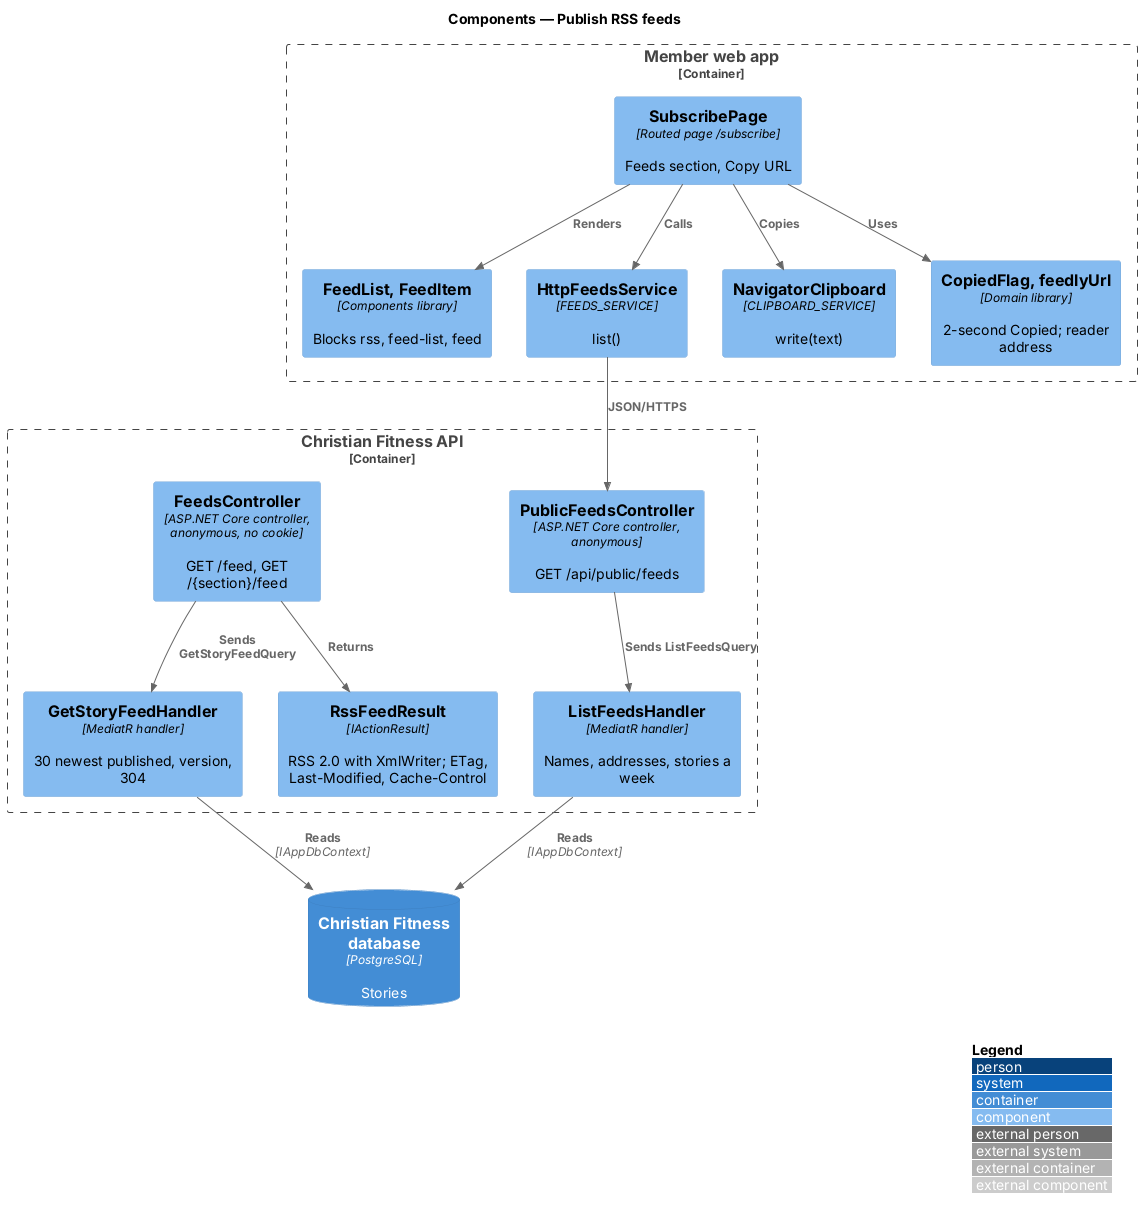

The diagram above was rendered by PlantUML. Its source (embedded in the PNG):
@startuml
!include <C4/C4_Component>
LAYOUT_WITH_LEGEND()
title Components — Publish RSS feeds

Container_Boundary(web, "Member web app") {
  Component(page, "SubscribePage", "Routed page /subscribe", "Feeds section, Copy URL")
  Component(list, "FeedList, FeedItem", "Components library", "Blocks rss, feed-list, feed")
  Component(fc, "HttpFeedsService", "FEEDS_SERVICE", "list()")
  Component(clip, "NavigatorClipboard", "CLIPBOARD_SERVICE", "write(text)")
  Component(flag, "CopiedFlag, feedlyUrl", "Domain library", "2-second Copied; reader address")
}
Container_Boundary(api, "Christian Fitness API") {
  Component(feeds, "FeedsController", "ASP.NET Core controller, anonymous, no cookie", "GET /feed, GET /{section}/feed")
  Component(pub, "PublicFeedsController", "ASP.NET Core controller, anonymous", "GET /api/public/feeds")
  Component(q, "GetStoryFeedHandler", "MediatR handler", "30 newest published, version, 304")
  Component(lq, "ListFeedsHandler", "MediatR handler", "Names, addresses, stories a week")
  Component(w, "RssFeedResult", "IActionResult", "RSS 2.0 with XmlWriter; ETag, Last-Modified, Cache-Control")
}
ContainerDb(db, "Christian Fitness database", "PostgreSQL", "Stories")
Rel(page, fc, "Calls")
Rel(page, list, "Renders")
Rel(page, clip, "Copies")
Rel(page, flag, "Uses")
Rel(fc, pub, "JSON/HTTPS")
Rel(pub, lq, "Sends ListFeedsQuery")
Rel(feeds, q, "Sends GetStoryFeedQuery")
Rel(feeds, w, "Returns")
Rel(q, db, "Reads", "IAppDbContext")
Rel(lq, db, "Reads", "IAppDbContext")
@enduml